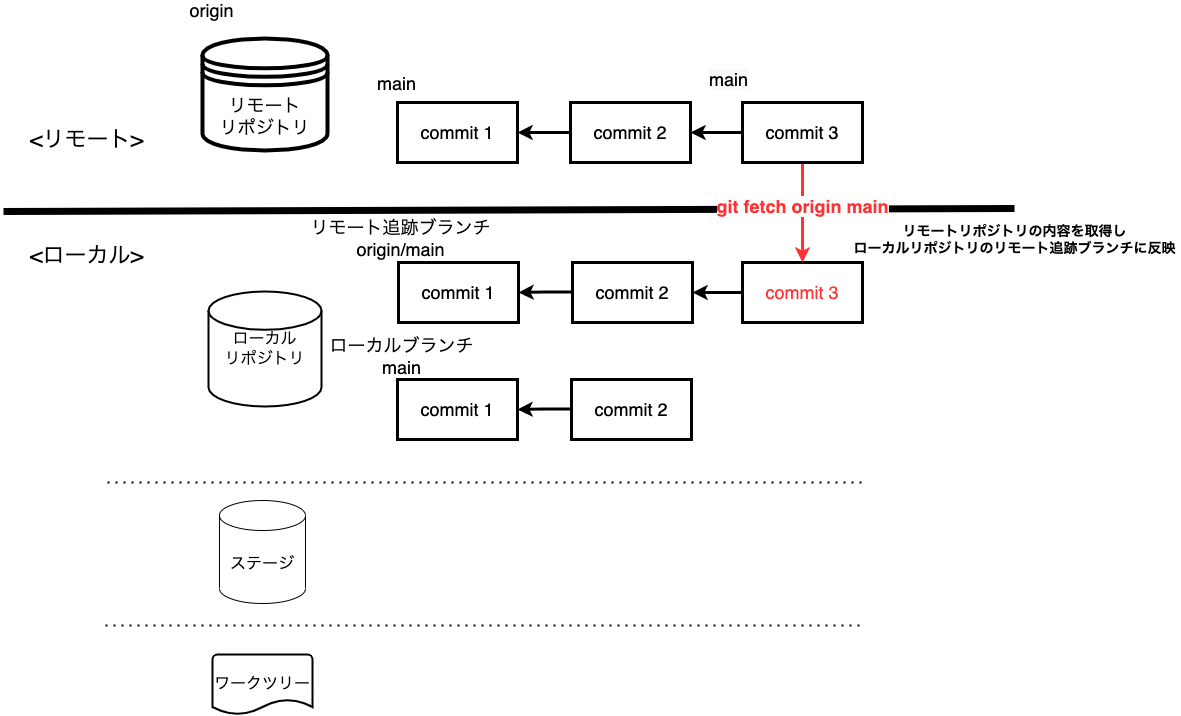

The diagram above was exported from draw.io. Its source (the exported page's mxGraphModel, read from the mxfile embedded in the PNG):
<mxGraphModel dx="1426" dy="712" grid="0" gridSize="10" guides="1" tooltips="1" connect="1" arrows="1" fold="1" page="1" pageScale="1" pageWidth="1200" pageHeight="1600" math="0" shadow="0">
  <root>
    <mxCell id="0" />
    <mxCell id="1" parent="0" />
    <mxCell id="2" value="" style="endArrow=none;dashed=1;html=1;dashPattern=1 3;strokeWidth=2;rounded=0;" parent="1" edge="1">
      <mxGeometry width="50" height="50" relative="1" as="geometry">
        <mxPoint x="116" y="556" as="sourcePoint" />
        <mxPoint x="873" y="556" as="targetPoint" />
      </mxGeometry>
    </mxCell>
    <mxCell id="3" value="" style="endArrow=none;dashed=1;html=1;dashPattern=1 3;strokeWidth=2;rounded=0;" parent="1" edge="1">
      <mxGeometry width="50" height="50" relative="1" as="geometry">
        <mxPoint x="114" y="699" as="sourcePoint" />
        <mxPoint x="871" y="699" as="targetPoint" />
      </mxGeometry>
    </mxCell>
    <mxCell id="4" value="" style="endArrow=none;html=1;rounded=0;strokeWidth=7;" parent="1" edge="1">
      <mxGeometry width="50" height="50" relative="1" as="geometry">
        <mxPoint x="12" y="285" as="sourcePoint" />
        <mxPoint x="1023" y="282" as="targetPoint" />
      </mxGeometry>
    </mxCell>
    <mxCell id="5" value="&lt;font style=&quot;font-size: 22px&quot;&gt;&amp;lt;ローカル&amp;gt;&lt;/font&gt;" style="text;html=1;align=center;verticalAlign=middle;resizable=0;points=[];autosize=1;strokeColor=none;fillColor=none;" parent="1" vertex="1">
      <mxGeometry x="33" y="319" width="123" height="21" as="geometry" />
    </mxCell>
    <mxCell id="6" value="&lt;font style=&quot;font-size: 22px&quot;&gt;&amp;lt;リモート&amp;gt;&lt;/font&gt;" style="text;html=1;align=center;verticalAlign=middle;resizable=0;points=[];autosize=1;strokeColor=none;fillColor=none;" parent="1" vertex="1">
      <mxGeometry x="33" y="203" width="124" height="21" as="geometry" />
    </mxCell>
    <mxCell id="7" value="ローカル&lt;br&gt;リポジトリ" style="strokeWidth=2;html=1;shape=mxgraph.flowchart.database;whiteSpace=wrap;fontSize=16;" parent="1" vertex="1">
      <mxGeometry x="217" y="365" width="113" height="115" as="geometry" />
    </mxCell>
    <mxCell id="8" value="ステージ" style="shape=cylinder3;whiteSpace=wrap;html=1;boundedLbl=1;backgroundOutline=1;size=15;fontSize=16;" parent="1" vertex="1">
      <mxGeometry x="228" y="574" width="86" height="103" as="geometry" />
    </mxCell>
    <mxCell id="9" value="ワークツリー" style="strokeWidth=2;html=1;shape=mxgraph.flowchart.document2;whiteSpace=wrap;size=0.25;fontSize=16;" parent="1" vertex="1">
      <mxGeometry x="221" y="728" width="100" height="60" as="geometry" />
    </mxCell>
    <mxCell id="10" value="リモート&lt;br style=&quot;font-size: 18px;&quot;&gt;リポジトリ" style="shape=datastore;whiteSpace=wrap;html=1;fontSize=18;strokeWidth=4;" parent="1" vertex="1">
      <mxGeometry x="211" y="112" width="125" height="112" as="geometry" />
    </mxCell>
    <mxCell id="11" value="&lt;font color=&quot;#000000&quot;&gt;commit 1&lt;/font&gt;" style="whiteSpace=wrap;html=1;fontSize=18;fontColor=#FF3333;strokeWidth=3;" parent="1" vertex="1">
      <mxGeometry x="406" y="176" width="120" height="60" as="geometry" />
    </mxCell>
    <mxCell id="12" value="" style="edgeStyle=orthogonalEdgeStyle;rounded=0;orthogonalLoop=1;jettySize=auto;html=1;fontSize=18;fontColor=#000000;strokeWidth=3;" parent="1" target="11" edge="1">
      <mxGeometry relative="1" as="geometry">
        <mxPoint x="581" y="206" as="sourcePoint" />
      </mxGeometry>
    </mxCell>
    <mxCell id="13" value="&lt;font color=&quot;#000000&quot;&gt;commit 1&lt;/font&gt;" style="whiteSpace=wrap;html=1;fontSize=18;fontColor=#FF3333;strokeWidth=3;" parent="1" vertex="1">
      <mxGeometry x="407" y="336" width="120" height="60" as="geometry" />
    </mxCell>
    <mxCell id="14" value="" style="edgeStyle=orthogonalEdgeStyle;rounded=0;orthogonalLoop=1;jettySize=auto;html=1;fontSize=18;fontColor=#FF3333;endArrow=classic;endFill=1;strokeWidth=3;" parent="1" target="13" edge="1">
      <mxGeometry relative="1" as="geometry">
        <mxPoint x="582" y="365.5" as="sourcePoint" />
      </mxGeometry>
    </mxCell>
    <mxCell id="15" value="&lt;font color=&quot;#000000&quot;&gt;commit 2&lt;/font&gt;" style="whiteSpace=wrap;html=1;fontSize=18;fontColor=#FF3333;strokeWidth=3;" parent="1" vertex="1">
      <mxGeometry x="581" y="336" width="120" height="60" as="geometry" />
    </mxCell>
    <mxCell id="16" value="&lt;font color=&quot;#000000&quot;&gt;commit 2&lt;/font&gt;" style="whiteSpace=wrap;html=1;fontSize=18;fontColor=#FF3333;strokeWidth=3;" parent="1" vertex="1">
      <mxGeometry x="579" y="176" width="120" height="60" as="geometry" />
    </mxCell>
    <mxCell id="17" value="" style="edgeStyle=orthogonalEdgeStyle;rounded=0;orthogonalLoop=1;jettySize=auto;html=1;fontSize=14;strokeWidth=3;" parent="1" source="19" target="15" edge="1">
      <mxGeometry relative="1" as="geometry" />
    </mxCell>
    <mxCell id="19" value="commit 3" style="whiteSpace=wrap;html=1;fontSize=18;fontColor=#FF3333;strokeWidth=3;" parent="1" vertex="1">
      <mxGeometry x="751" y="336" width="120" height="60" as="geometry" />
    </mxCell>
    <mxCell id="20" value="" style="edgeStyle=orthogonalEdgeStyle;rounded=0;orthogonalLoop=1;jettySize=auto;html=1;fontSize=14;strokeWidth=3;" parent="1" source="21" target="16" edge="1">
      <mxGeometry relative="1" as="geometry" />
    </mxCell>
    <mxCell id="OOSCGqL8QCpjHj1zfy7p-23" value="" style="edgeStyle=orthogonalEdgeStyle;rounded=0;orthogonalLoop=1;jettySize=auto;html=1;fontSize=18;strokeWidth=3;strokeColor=#FF3333;" parent="1" source="21" target="19" edge="1">
      <mxGeometry relative="1" as="geometry" />
    </mxCell>
    <mxCell id="21" value="&lt;font color=&quot;#000000&quot;&gt;commit 3&lt;/font&gt;" style="whiteSpace=wrap;html=1;fontSize=18;fontColor=#FF3333;strokeWidth=3;" parent="1" vertex="1">
      <mxGeometry x="751" y="176" width="120" height="60" as="geometry" />
    </mxCell>
    <mxCell id="22" value="&lt;b&gt;&lt;font color=&quot;#ff3333&quot;&gt;git fetch origin main&lt;/font&gt;&lt;/b&gt;" style="edgeLabel;html=1;align=center;verticalAlign=middle;resizable=0;points=[];fontSize=18;fontColor=#000000;" parent="1" connectable="0" vertex="1">
      <mxGeometry x="810" y="279" as="geometry" />
    </mxCell>
    <mxCell id="23" value="&lt;div&gt;&lt;span style=&quot;font-size: 14px&quot;&gt;&lt;b&gt;リモートリポジトリの内容を取得し&lt;/b&gt;&lt;/span&gt;&lt;br&gt;&lt;/div&gt;&lt;div&gt;&lt;span style=&quot;font-size: 14px&quot;&gt;&lt;b&gt;ローカルリポジトリのリモート追跡ブランチに反映&lt;/b&gt;&lt;/span&gt;&lt;/div&gt;" style="text;html=1;align=center;verticalAlign=middle;resizable=0;points=[];autosize=1;strokeColor=none;fillColor=none;" parent="1" vertex="1">
      <mxGeometry x="857" y="296" width="332" height="34" as="geometry" />
    </mxCell>
    <mxCell id="QmNeC6FC5abOBUDpG2S4-23" value="&lt;font color=&quot;#000000&quot;&gt;commit 1&lt;/font&gt;" style="whiteSpace=wrap;html=1;fontSize=18;fontColor=#FF3333;strokeWidth=3;" parent="1" vertex="1">
      <mxGeometry x="406" y="453" width="120" height="60" as="geometry" />
    </mxCell>
    <mxCell id="QmNeC6FC5abOBUDpG2S4-24" value="" style="edgeStyle=orthogonalEdgeStyle;rounded=0;orthogonalLoop=1;jettySize=auto;html=1;fontSize=18;fontColor=#FF3333;endArrow=classic;endFill=1;strokeWidth=3;" parent="1" target="QmNeC6FC5abOBUDpG2S4-23" edge="1">
      <mxGeometry relative="1" as="geometry">
        <mxPoint x="581" y="482.5" as="sourcePoint" />
      </mxGeometry>
    </mxCell>
    <mxCell id="QmNeC6FC5abOBUDpG2S4-25" value="&lt;font color=&quot;#000000&quot;&gt;commit 2&lt;/font&gt;" style="whiteSpace=wrap;html=1;fontSize=18;fontColor=#FF3333;strokeWidth=3;" parent="1" vertex="1">
      <mxGeometry x="580" y="453" width="120" height="60" as="geometry" />
    </mxCell>
    <mxCell id="QmNeC6FC5abOBUDpG2S4-28" value="&lt;font style=&quot;font-size: 18px&quot;&gt;origin&lt;/font&gt;" style="text;html=1;align=center;verticalAlign=middle;resizable=0;points=[];autosize=1;strokeColor=none;fillColor=none;" parent="1" vertex="1">
      <mxGeometry x="193" y="74" width="54" height="20" as="geometry" />
    </mxCell>
    <mxCell id="QmNeC6FC5abOBUDpG2S4-30" value="&lt;span style=&quot;font-size: 18px&quot;&gt;リモート追跡ブランチ&lt;br&gt;origin/main&lt;/span&gt;" style="text;html=1;align=center;verticalAlign=middle;resizable=0;points=[];autosize=1;strokeColor=none;fillColor=none;" parent="1" vertex="1">
      <mxGeometry x="314" y="294" width="190" height="36" as="geometry" />
    </mxCell>
    <mxCell id="QmNeC6FC5abOBUDpG2S4-31" value="&lt;span style=&quot;font-size: 18px&quot;&gt;ローカルブランチ&lt;br&gt;main&lt;/span&gt;" style="text;html=1;align=center;verticalAlign=middle;resizable=0;points=[];autosize=1;strokeColor=none;fillColor=none;" parent="1" vertex="1">
      <mxGeometry x="334" y="412" width="152" height="36" as="geometry" />
    </mxCell>
    <mxCell id="voBsd0fHYe3buQn4NMal-23" value="&lt;font style=&quot;font-size: 18px&quot;&gt;main&lt;/font&gt;" style="text;html=1;align=center;verticalAlign=middle;resizable=0;points=[];autosize=1;strokeColor=none;fillColor=none;" vertex="1" parent="1">
      <mxGeometry x="380" y="147" width="49" height="20" as="geometry" />
    </mxCell>
    <mxCell id="oM9tHsNpYiX6qwW7UxMH-23" value="&lt;span style=&quot;color: rgb(0 , 0 , 0) ; font-family: &amp;#34;helvetica&amp;#34; ; font-size: 18px ; font-style: normal ; font-weight: 400 ; letter-spacing: normal ; text-align: center ; text-indent: 0px ; text-transform: none ; word-spacing: 0px ; background-color: rgb(248 , 249 , 250) ; display: inline ; float: none&quot;&gt;main&lt;/span&gt;" style="text;whiteSpace=wrap;html=1;fontColor=#000000;" vertex="1" parent="1">
      <mxGeometry x="716" y="136" width="60" height="30" as="geometry" />
    </mxCell>
  </root>
</mxGraphModel>